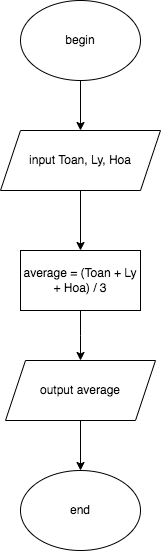

The diagram above was exported from draw.io. Its source (the exported page's mxGraphModel, read from the mxfile embedded in the PNG):
<mxGraphModel dx="954" dy="512" grid="1" gridSize="10" guides="1" tooltips="1" connect="1" arrows="1" fold="1" page="1" pageScale="1" pageWidth="850" pageHeight="1100" math="0" shadow="0">
  <root>
    <mxCell id="0" />
    <mxCell id="1" parent="0" />
    <mxCell id="h7hqqd4LQ84_4ppf76mQ-10" style="edgeStyle=orthogonalEdgeStyle;rounded=0;orthogonalLoop=1;jettySize=auto;html=1;entryX=0.5;entryY=0;entryDx=0;entryDy=0;" edge="1" parent="1" source="h7hqqd4LQ84_4ppf76mQ-1" target="h7hqqd4LQ84_4ppf76mQ-4">
      <mxGeometry relative="1" as="geometry" />
    </mxCell>
    <mxCell id="h7hqqd4LQ84_4ppf76mQ-1" value="begin" style="ellipse;whiteSpace=wrap;html=1;" vertex="1" parent="1">
      <mxGeometry x="320" y="30" width="120" height="80" as="geometry" />
    </mxCell>
    <mxCell id="h7hqqd4LQ84_4ppf76mQ-2" value="end" style="ellipse;whiteSpace=wrap;html=1;" vertex="1" parent="1">
      <mxGeometry x="320" y="500" width="120" height="80" as="geometry" />
    </mxCell>
    <mxCell id="h7hqqd4LQ84_4ppf76mQ-11" style="edgeStyle=orthogonalEdgeStyle;rounded=0;orthogonalLoop=1;jettySize=auto;html=1;entryX=0.5;entryY=0;entryDx=0;entryDy=0;" edge="1" parent="1" source="h7hqqd4LQ84_4ppf76mQ-4" target="h7hqqd4LQ84_4ppf76mQ-8">
      <mxGeometry relative="1" as="geometry" />
    </mxCell>
    <mxCell id="h7hqqd4LQ84_4ppf76mQ-4" value="input Toan, Ly, Hoa" style="shape=parallelogram;perimeter=parallelogramPerimeter;whiteSpace=wrap;html=1;fixedSize=1;" vertex="1" parent="1">
      <mxGeometry x="300" y="160" width="160" height="60" as="geometry" />
    </mxCell>
    <mxCell id="h7hqqd4LQ84_4ppf76mQ-12" style="edgeStyle=orthogonalEdgeStyle;rounded=0;orthogonalLoop=1;jettySize=auto;html=1;" edge="1" parent="1" source="h7hqqd4LQ84_4ppf76mQ-8">
      <mxGeometry relative="1" as="geometry">
        <mxPoint x="380" y="390" as="targetPoint" />
      </mxGeometry>
    </mxCell>
    <mxCell id="h7hqqd4LQ84_4ppf76mQ-8" value="average = (Toan + Ly + Hoa) / 3" style="rounded=0;whiteSpace=wrap;html=1;" vertex="1" parent="1">
      <mxGeometry x="320" y="280" width="120" height="60" as="geometry" />
    </mxCell>
    <mxCell id="h7hqqd4LQ84_4ppf76mQ-13" style="edgeStyle=orthogonalEdgeStyle;rounded=0;orthogonalLoop=1;jettySize=auto;html=1;entryX=0.5;entryY=0;entryDx=0;entryDy=0;" edge="1" parent="1" source="h7hqqd4LQ84_4ppf76mQ-9" target="h7hqqd4LQ84_4ppf76mQ-2">
      <mxGeometry relative="1" as="geometry" />
    </mxCell>
    <mxCell id="h7hqqd4LQ84_4ppf76mQ-9" value="output average" style="shape=parallelogram;perimeter=parallelogramPerimeter;whiteSpace=wrap;html=1;fixedSize=1;" vertex="1" parent="1">
      <mxGeometry x="305" y="390" width="150" height="60" as="geometry" />
    </mxCell>
  </root>
</mxGraphModel>